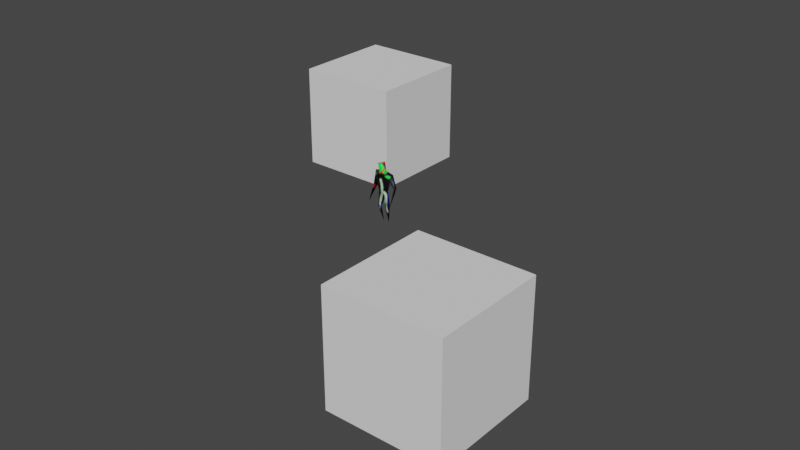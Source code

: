 # Source: manuvmapwshapekey2.blend  (saved by Blender 3.4.6; exported with 4.5.12 LTS)
import bpy
from mathutils import Matrix  # noqa: F401  (used for matrix-valued properties, if any)

bpy.ops.wm.read_factory_settings(use_empty=True)
scene = bpy.context.scene
scene.name = 'Scene'

# ---- collections
col_collection = bpy.data.collections.new('Collection'); scene.collection.children.link(col_collection)

# ---- images (referenced by path relative to the original .blend; pixels are not part of the script)
import os
ASSET_DIR = os.environ.get("B2B_ASSET_DIR", "")  # directory of the original .blend (textures are referenced by path, not embedded)
HERE = os.path.dirname(os.path.abspath(__file__))  # packed textures are extracted next to this script under _unpacked/

def load_image(name, relpath, width, height, colorspace="sRGB"):
    """Load a texture the original file referenced (path relative to the .blend, or extracted next to this script)."""
    p = next((c for c in (os.path.join(HERE, relpath), os.path.join(ASSET_DIR, relpath)) if relpath and os.path.exists(c)), "")
    if p:
        img = bpy.data.images.load(p, check_existing=True)
        img.name = name
    else:  # same state as the original file: an image datablock whose file is absent (Cycles renders it pink)
        img = bpy.data.images.new(name, width, height)
        img.source = "FILE"
        img.filepath = "//" + (relpath or name)
    img.colorspace_settings.name = colorspace
    return img
img_unit_texture = load_image('unit_texture', '_unpacked/unit_texture.386ed199.png', 64, 64, 'sRGB')

# ---- materials (node trees are filled in below, after node groups)
mat_mt2 = bpy.data.materials.new('mt2')
mat_mt2.use_transparent_shadow = False

# ---- material node trees
mat_mt2.use_nodes = True; mat_mt2.node_tree.nodes.clear()
_N = mat_mt2.node_tree.nodes; _L = mat_mt2.node_tree.links
n0 = _N.new('ShaderNodeBsdfPrincipled'); n0.name = 'Principled BSDF'; n0.location = (10, 300)
n0.distribution = 'GGX'
n0.subsurface_method = 'RANDOM_WALK_SKIN'
n0.inputs[3].default_value = 1.45
n0.inputs[27].default_value = (0.0, 0.0, 0.0, 1.0)
n0.inputs[28].default_value = 1.0
n1 = _N.new('ShaderNodeOutputMaterial'); n1.name = 'Material Output'; n1.location = (300, 300)
n2 = _N.new('ShaderNodeTexImage'); n2.name = 'Image Texture'; n2.location = (-280, 280)
n2.image = img_unit_texture
_L.new(n0.outputs[0], n1.inputs[0])
_L.new(n2.outputs[0], n0.inputs[0])
n1.is_active_output = True

# ---- world
world_world = bpy.data.worlds.new('World'); scene.world = world_world
world_world.use_nodes = True; world_world.node_tree.nodes.clear()
_N = world_world.node_tree.nodes; _L = world_world.node_tree.links
n0 = _N.new('ShaderNodeOutputWorld'); n0.name = 'World Output'; n0.location = (300, 300)
n1 = _N.new('ShaderNodeBackground'); n1.name = 'Background'; n1.location = (10, 300)
n1.inputs[0].default_value = (0.05088, 0.05088, 0.05088, 1.0)
_L.new(n1.outputs[0], n0.inputs[0])
n0.is_active_output = True
world_world.color = (0.05088, 0.05088, 0.05088)
world_world.use_sun_shadow = False
world_world.sun_shadow_jitter_overblur = 0.0

# ---- meshes
me_idle = bpy.data.meshes.new('idle')
me_idle.from_pydata([(-0.09707, 0.5653, 0.1481), (-0.005117, 0.5824, 0.03624), (-0.07343, 0.4157, 0.08873), (-0.002777, 0.382, 0.1877), (-0.1646, 0.2896, 0.1487), (-0.2226, 0.3682, 0.06582), (-0.002204, 0.2076, 0.1764), (-0.1224, 0.272, 0.01978), (-0.003283, -0.05956, -0.03247), (-0.1171, -0.019, 0.1003), (-0.05247, -0.3776, 0.1126), (-0.1273, -0.3837, 0.114), (-0.1123, -0.3182, 0.04027), (-0.262, 0.0612, 0.08917), (-0.2727, 0.07098, 0.02845), (-0.1995, 0.08986, 0.003427), (-0.003167, 0.5811, 0.2266), (-0.004349, 0.4073, 0.04372), (-0.001621, -0.1292, 0.1032), (-0.2624, -0.2703, 0.2394), (-0.06211, -0.7244, 0.01682), (-0.004226, 0.6074, 0.1331), (0.08924, 0.566, 0.1462), (0.06557, 0.4163, 0.08731), (0.1589, 0.2908, 0.1454), (0.2146, 0.3699, 0.06135), (0.1143, 0.2729, 0.01736), (0.1129, -0.01809, 0.09799), (0.05137, -0.3772, 0.1116), (0.1263, -0.3827, 0.1114), (0.1093, -0.3173, 0.038), (0.2569, 0.06325, 0.08387), (0.2663, 0.07311, 0.02294), (0.1924, 0.09141, -0.0005783), (0.263, -0.2682, 0.234), (0.06179, -0.7239, 0.01556)], [], [(0, 21, 1), (1, 2, 0), (1, 23, 17), (2, 3, 0), (2, 7, 5), (3, 22, 16), (4, 2, 5), (4, 3, 2), (4, 9, 6), (5, 7, 14), (5, 13, 4), (6, 3, 4), (6, 24, 3), (6, 27, 24), (7, 8, 9), (7, 13, 15), (7, 17, 8), (8, 12, 9), (8, 28, 18), (9, 4, 7), (9, 18, 6), (10, 9, 11), (10, 11, 20), (10, 18, 9), (10, 20, 12), (11, 9, 12), (12, 8, 10), (12, 20, 11), (13, 5, 14), (13, 7, 4), (14, 19, 13), (15, 14, 7), (15, 19, 14), (16, 0, 3), (16, 21, 0), (16, 22, 21), (17, 2, 1), (17, 7, 2), (17, 25, 26), (17, 26, 8), (18, 10, 8), (18, 27, 6), (19, 15, 13), (21, 22, 1), (22, 3, 23), (22, 23, 1), (23, 3, 24), (24, 26, 31), (24, 31, 25), (25, 17, 23), (25, 23, 24), (26, 24, 27), (26, 25, 33), (27, 8, 26), (27, 18, 28), (27, 30, 8), (28, 8, 30), (29, 27, 28), (29, 35, 30), (30, 27, 29), (30, 35, 28), (31, 33, 34), (31, 34, 32), (32, 25, 31), (32, 33, 25), (32, 34, 33), (33, 31, 26), (35, 29, 28)])
me_idle.polygons.foreach_set('use_smooth', [True] * 68)
_uv = me_idle.uv_layers.new(name='UVMap')
_uv.uv.foreach_set('vector', [0.146, 0.9963, 0.0965, 0.9409, 0.146, 0.8977, 0.651, 0.9157, 0.7017, 0.8037, 0.7385, 0.9157, 0.05087, 0.9676, 0.0, 0.8589, 0.05087, 0.8455, 0.4034, 0.8337, 0.4642, 0.7934, 0.4642, 0.9347, 0.4789, 0.7822, 0.5828, 0.7253, 0.5828, 0.8301, 0.164, 0.8977, 0.0965, 0.7687, 0.164, 0.7511, 0.549, 0.8301, 0.549, 0.9447, 0.4789, 0.8556, 0.3038, 0.7257, 0.3038, 0.8634, 0.2319, 0.815, 0.0, 0.2849, 0.06708, 0.06617, 0.1244, 0.2458, 0.5828, 0.4707, 0.4988, 0.4081, 0.5828, 0.2519, 0.8966, 0.0, 0.8966, 0.2193, 0.8467, 0.06649, 0.1244, 0.2458, 0.1057, 0.3708, 0.0, 0.2849, 0.1244, 0.2458, 0.2319, 0.3196, 0.1057, 0.3708, 0.1244, 0.2458, 0.2319, 0.09088, 0.2319, 0.3196, 0.4988, 0.0, 0.4988, 0.2519, 0.4034, 0.1966, 0.9923, 0.0, 0.9923, 0.1669, 0.9433, 0.1289, 0.2319, 0.09917, 0.3177, 0.0, 0.3177, 0.3418, 0.0965, 0.5339, 0.191, 0.3708, 0.191, 0.5907, 0.7207, 0.2519, 0.7207, 0.5066, 0.651, 0.3375, 0.3284, 0.5603, 0.2319, 0.3528, 0.3284, 0.3418, 0.06708, 0.06617, 0.1612, 0.0, 0.1244, 0.2458, 0.7748, 0.5414, 0.7748, 0.8029, 0.7207, 0.5469, 0.8337, 0.5095, 0.7795, 0.5039, 0.8337, 0.2519, 0.651, 0.5134, 0.5828, 0.3447, 0.651, 0.2519, 0.7207, 0.5047, 0.7795, 0.2519, 0.7795, 0.5414, 0.3875, 0.6033, 0.3875, 0.8656, 0.3352, 0.6521, 0.8835, 0.4328, 0.9316, 0.2519, 0.9316, 0.4543, 0.7083, 0.5066, 0.7083, 0.8037, 0.651, 0.5493, 0.9737, 0.2519, 0.9737, 0.4712, 0.9316, 0.2641, 0.2992, 0.5603, 0.3214, 0.7257, 0.2319, 0.7257, 0.08683, 0.5893, 0.08683, 0.8801, 0.05444, 0.6188, 0.9637, 0.581, 1.0, 0.5414, 1.0, 0.7188, 0.9313, 0.5414, 0.9313, 0.7595, 0.8813, 0.5611, 0.2315, 0.8977, 0.164, 0.8802, 0.2315, 0.7511, 0.6637, 0.2507, 0.5933, 0.2507, 0.6115, 0.1786, 0.9301, 0.4543, 0.9301, 0.5262, 0.8835, 0.507, 0.3875, 0.9832, 0.3358, 0.9832, 0.3548, 0.8656, 0.978, 0.8322, 0.978, 0.9634, 0.9313, 0.8545, 0.1821, 0.5907, 0.1821, 0.7511, 0.0965, 0.6902, 0.4034, 0.3418, 0.3177, 0.2425, 0.4034, 0.0, 0.5131, 0.6397, 0.5828, 0.4707, 0.5828, 0.7253, 0.1612, 0.0, 0.2319, 0.09088, 0.1244, 0.2458, 0.2254, 0.3708, 0.2254, 0.6837, 0.191, 0.6321, 0.06013, 0.9229, 0.08683, 0.8801, 0.08683, 0.9829, 0.651, 0.8105, 0.651, 0.9518, 0.5902, 0.9115, 0.7385, 0.9157, 0.7752, 0.8037, 0.826, 0.9157, 0.549, 0.8651, 0.5888, 0.8301, 0.5888, 0.9663, 0.6762, 0.1786, 0.5933, 0.1448, 0.6762, 0.0, 0.8337, 0.4047, 0.8835, 0.2519, 0.8835, 0.4712, 0.3248, 0.7257, 0.3248, 0.8862, 0.3038, 0.8379, 0.2924, 0.8634, 0.2924, 0.9772, 0.2319, 0.8867, 0.0965, 0.5893, 0.0, 0.5783, 0.0965, 0.3708, 0.6762, 0.08123, 0.7429, 0.0, 0.7429, 0.2074, 0.4034, 0.3073, 0.4988, 0.2519, 0.4988, 0.5039, 0.4034, 0.6033, 0.3352, 0.5106, 0.4034, 0.3418, 0.5933, 0.0, 0.5933, 0.2199, 0.4988, 0.05685, 0.9433, 0.0, 0.9433, 0.2032, 0.8966, 0.02081, 0.829, 0.5414, 0.829, 0.8031, 0.7748, 0.5473, 0.5936, 0.7678, 0.651, 0.5134, 0.651, 0.8105, 0.829, 0.755, 0.8813, 0.5414, 0.8813, 0.8037, 0.4622, 0.5039, 0.4622, 0.7934, 0.4034, 0.5406, 0.7429, 0.05397, 0.7954, 0.0, 0.7954, 0.235, 0.9313, 0.8027, 0.9637, 0.5414, 0.9637, 0.8322, 0.8813, 0.9666, 0.9234, 0.7595, 0.9234, 0.9787, 0.8467, 0.2189, 0.7954, 0.2009, 0.8467, 0.0, 0.4622, 0.7021, 0.5122, 0.5039, 0.5122, 0.7234, 0.829, 0.8417, 0.8779, 0.8037, 0.8779, 0.9706, 0.02666, 0.5893, 0.05444, 0.8455, 0.0, 0.8455])
_ca = me_idle.color_attributes.new('Col', 'BYTE_COLOR', 'CORNER')
_ca.data.foreach_set('color', [1.0, 1.0, 1.0, 1.0, 1.0, 1.0, 1.0, 1.0, 1.0, 1.0, 1.0, 1.0, 1.0, 1.0, 1.0, 1.0, 1.0, 1.0, 1.0, 1.0, 1.0, 1.0, 1.0, 1.0, 1.0, 1.0, 1.0, 1.0, 1.0, 1.0, 1.0, 1.0, 1.0, 1.0, 1.0, 1.0, 1.0, 1.0, 1.0, 1.0, 1.0, 1.0, 1.0, 1.0, 1.0, 1.0, 1.0, 1.0, 1.0, 1.0, 1.0, 1.0, 1.0, 1.0, 1.0, 1.0, 1.0, 1.0, 1.0, 1.0, 1.0, 1.0, 1.0, 1.0, 1.0, 1.0, 1.0, 1.0, 1.0, 1.0, 1.0, 1.0, 1.0, 1.0, 1.0, 1.0, 1.0, 1.0, 1.0, 1.0, 1.0, 1.0, 1.0, 1.0, 1.0, 1.0, 1.0, 1.0, 1.0, 1.0, 1.0, 1.0, 1.0, 1.0, 1.0, 1.0, 1.0, 1.0, 1.0, 1.0, 1.0, 1.0, 1.0, 1.0, 1.0, 1.0, 1.0, 1.0, 1.0, 1.0, 1.0, 1.0, 1.0, 1.0, 1.0, 1.0, 1.0, 1.0, 1.0, 1.0, 1.0, 1.0, 1.0, 1.0, 1.0, 1.0, 1.0, 1.0, 1.0, 1.0, 1.0, 1.0, 1.0, 1.0, 1.0, 1.0, 1.0, 1.0, 1.0, 1.0, 1.0, 1.0, 1.0, 1.0, 1.0, 1.0, 1.0, 1.0, 1.0, 1.0, 1.0, 1.0, 1.0, 1.0, 1.0, 1.0, 1.0, 1.0, 1.0, 1.0, 1.0, 1.0, 1.0, 1.0, 1.0, 1.0, 1.0, 1.0, 1.0, 1.0, 1.0, 1.0, 1.0, 1.0, 1.0, 1.0, 1.0, 1.0, 1.0, 1.0, 1.0, 1.0, 1.0, 1.0, 1.0, 1.0, 1.0, 1.0, 1.0, 1.0, 1.0, 1.0, 1.0, 1.0, 1.0, 1.0, 1.0, 1.0, 1.0, 1.0, 1.0, 1.0, 1.0, 1.0, 1.0, 1.0, 1.0, 1.0, 1.0, 1.0, 1.0, 1.0, 1.0, 1.0, 1.0, 1.0, 1.0, 1.0, 1.0, 1.0, 1.0, 1.0, 1.0, 1.0, 1.0, 1.0, 1.0, 1.0, 1.0, 1.0, 1.0, 1.0, 1.0, 1.0, 1.0, 1.0, 1.0, 1.0, 1.0, 1.0, 1.0, 1.0, 1.0, 1.0, 1.0, 1.0, 1.0, 1.0, 1.0, 1.0, 1.0, 1.0, 1.0, 1.0, 1.0, 1.0, 1.0, 1.0, 1.0, 1.0, 1.0, 1.0, 1.0, 1.0, 1.0, 1.0, 1.0, 1.0, 1.0, 1.0, 1.0, 1.0, 1.0, 1.0, 1.0, 1.0, 1.0, 1.0, 1.0, 1.0, 1.0, 1.0, 1.0, 1.0, 1.0, 1.0, 1.0, 1.0, 1.0, 1.0, 1.0, 1.0, 1.0, 1.0, 1.0, 1.0, 1.0, 1.0, 1.0, 1.0, 1.0, 1.0, 1.0, 1.0, 1.0, 1.0, 1.0, 1.0, 1.0, 1.0, 1.0, 1.0, 1.0, 1.0, 1.0, 1.0, 1.0, 1.0, 1.0, 1.0, 1.0, 1.0, 1.0, 1.0, 1.0, 1.0, 1.0, 1.0, 1.0, 1.0, 1.0, 1.0, 1.0, 1.0, 1.0, 1.0, 1.0, 1.0, 1.0, 1.0, 1.0, 1.0, 1.0, 1.0, 1.0, 1.0, 1.0, 1.0, 1.0, 1.0, 1.0, 1.0, 1.0, 1.0, 1.0, 1.0, 1.0, 1.0, 1.0, 1.0, 1.0, 1.0, 1.0, 1.0, 1.0, 1.0, 1.0, 1.0, 1.0, 1.0, 1.0, 1.0, 1.0, 1.0, 1.0, 1.0, 1.0, 1.0, 1.0, 1.0, 1.0, 1.0, 1.0, 1.0, 1.0, 1.0, 1.0, 1.0, 1.0, 1.0, 1.0, 1.0, 1.0, 1.0, 1.0, 1.0, 1.0, 1.0, 1.0, 1.0, 1.0, 1.0, 1.0, 1.0, 1.0, 1.0, 1.0, 1.0, 1.0, 1.0, 1.0, 1.0, 1.0, 1.0, 1.0, 1.0, 1.0, 1.0, 1.0, 1.0, 1.0, 1.0, 1.0, 1.0, 1.0, 1.0, 1.0, 1.0, 1.0, 1.0, 1.0, 1.0, 1.0, 1.0, 1.0, 1.0, 1.0, 1.0, 1.0, 1.0, 1.0, 1.0, 1.0, 1.0, 1.0, 1.0, 1.0, 1.0, 1.0, 1.0, 1.0, 1.0, 1.0, 1.0, 1.0, 1.0, 1.0, 1.0, 1.0, 1.0, 1.0, 1.0, 1.0, 1.0, 1.0, 1.0, 1.0, 1.0, 1.0, 1.0, 1.0, 1.0, 1.0, 1.0, 1.0, 1.0, 1.0, 1.0, 1.0, 1.0, 1.0, 1.0, 1.0, 1.0, 1.0, 1.0, 1.0, 1.0, 1.0, 1.0, 1.0, 1.0, 1.0, 1.0, 1.0, 1.0, 1.0, 1.0, 1.0, 1.0, 1.0, 1.0, 1.0, 1.0, 1.0, 1.0, 1.0, 1.0, 1.0, 1.0, 1.0, 1.0, 1.0, 1.0, 1.0, 1.0, 1.0, 1.0, 1.0, 1.0, 1.0, 1.0, 1.0, 1.0, 1.0, 1.0, 1.0, 1.0, 1.0, 1.0, 1.0, 1.0, 1.0, 1.0, 1.0, 1.0, 1.0, 1.0, 1.0, 1.0, 1.0, 1.0, 1.0, 1.0, 1.0, 1.0, 1.0, 1.0, 1.0, 1.0, 1.0, 1.0, 1.0, 1.0, 1.0, 1.0, 1.0, 1.0, 1.0, 1.0, 1.0, 1.0, 1.0, 1.0, 1.0, 1.0, 1.0, 1.0, 1.0, 1.0, 1.0, 1.0, 1.0, 1.0, 1.0, 1.0, 1.0, 1.0, 1.0, 1.0, 1.0, 1.0, 1.0, 1.0, 1.0, 1.0, 1.0, 1.0, 1.0, 1.0, 1.0, 1.0, 1.0, 1.0, 1.0, 1.0, 1.0, 1.0, 1.0, 1.0, 1.0, 1.0, 1.0, 1.0, 1.0, 1.0, 1.0, 1.0, 1.0, 1.0, 1.0, 1.0, 1.0, 1.0, 1.0, 1.0, 1.0, 1.0, 1.0, 1.0, 1.0, 1.0, 1.0, 1.0, 1.0, 1.0, 1.0, 1.0, 1.0, 1.0, 1.0, 1.0, 1.0, 1.0, 1.0, 1.0, 1.0, 1.0, 1.0, 1.0, 1.0, 1.0, 1.0, 1.0, 1.0, 1.0, 1.0, 1.0, 1.0, 1.0, 1.0, 1.0, 1.0, 1.0, 1.0, 1.0, 1.0, 1.0, 1.0, 1.0, 1.0, 1.0, 1.0, 1.0, 1.0, 1.0, 1.0, 1.0, 1.0, 1.0, 1.0, 1.0, 1.0, 1.0, 1.0, 1.0, 1.0, 1.0, 1.0, 1.0, 1.0, 1.0, 1.0, 1.0, 1.0, 1.0, 1.0, 1.0, 1.0, 1.0, 1.0, 1.0, 1.0, 1.0, 1.0, 1.0, 1.0, 1.0, 1.0, 1.0, 1.0, 1.0, 1.0, 1.0, 1.0, 1.0, 1.0, 1.0, 1.0, 1.0, 1.0, 1.0, 1.0, 1.0, 1.0, 1.0, 1.0, 1.0, 1.0, 1.0, 1.0, 1.0, 1.0, 1.0, 1.0, 1.0, 1.0, 1.0, 1.0, 1.0, 1.0, 1.0, 1.0, 1.0, 1.0, 1.0, 1.0, 1.0, 1.0, 1.0, 1.0, 1.0, 1.0, 1.0, 1.0, 1.0, 1.0, 1.0, 1.0, 1.0, 1.0, 1.0, 1.0, 1.0, 1.0, 1.0, 1.0, 1.0, 1.0, 1.0, 1.0, 1.0, 1.0, 1.0, 1.0, 1.0, 1.0, 1.0, 1.0, 1.0, 1.0, 1.0, 1.0, 1.0, 1.0, 1.0, 1.0, 1.0, 1.0, 1.0, 1.0, 1.0, 1.0, 1.0, 1.0, 1.0, 1.0, 1.0, 1.0, 1.0, 1.0, 1.0, 1.0, 1.0, 1.0, 1.0, 1.0, 1.0, 1.0, 1.0, 1.0, 1.0, 1.0, 1.0, 1.0, 1.0, 1.0, 1.0, 1.0, 1.0, 1.0, 1.0, 1.0, 1.0, 1.0, 1.0])
me_idle.materials.append(mat_mt2)
me_idle.update()
me_cube = bpy.data.meshes.new('Cube')
me_cube.from_pydata([(-1.0, -1.0, -1.0), (-1.0, -1.0, 1.0), (-1.0, 1.0, -1.0), (-1.0, 1.0, 1.0), (1.0, -1.0, -1.0), (1.0, -1.0, 1.0), (1.0, 1.0, -1.0), (1.0, 1.0, 1.0)], [], [(0, 1, 3, 2), (2, 3, 7, 6), (6, 7, 5, 4), (4, 5, 1, 0), (2, 6, 4, 0), (7, 3, 1, 5)])
_uv = me_cube.uv_layers.new(name='UVMap')
_uv.uv.foreach_set('vector', [0.375, 0.0, 0.625, 0.0, 0.625, 0.25, 0.375, 0.25, 0.375, 0.25, 0.625, 0.25, 0.625, 0.5, 0.375, 0.5, 0.375, 0.5, 0.625, 0.5, 0.625, 0.75, 0.375, 0.75, 0.375, 0.75, 0.625, 0.75, 0.625, 1.0, 0.375, 1.0, 0.125, 0.5, 0.375, 0.5, 0.375, 0.75, 0.125, 0.75, 0.625, 0.5, 0.875, 0.5, 0.875, 0.75, 0.625, 0.75])
me_cube.update()
me_cube_001 = bpy.data.meshes.new('Cube.001')
me_cube_001.from_pydata([(-1.0, -1.0, -1.0), (-1.0, -1.0, 1.0), (-1.0, 1.0, -1.0), (-1.0, 1.0, 1.0), (1.0, -1.0, -1.0), (1.0, -1.0, 1.0), (1.0, 1.0, -1.0), (1.0, 1.0, 1.0)], [], [(0, 1, 3, 2), (2, 3, 7, 6), (6, 7, 5, 4), (4, 5, 1, 0), (2, 6, 4, 0), (7, 3, 1, 5)])
_uv = me_cube_001.uv_layers.new(name='UVMap')
_uv.uv.foreach_set('vector', [0.375, 0.0, 0.625, 0.0, 0.625, 0.25, 0.375, 0.25, 0.375, 0.25, 0.625, 0.25, 0.625, 0.5, 0.375, 0.5, 0.375, 0.5, 0.625, 0.5, 0.625, 0.75, 0.375, 0.75, 0.375, 0.75, 0.625, 0.75, 0.625, 1.0, 0.375, 1.0, 0.125, 0.5, 0.375, 0.5, 0.375, 0.75, 0.125, 0.75, 0.625, 0.5, 0.875, 0.5, 0.875, 0.75, 0.625, 0.75])
me_cube_001.update()

# ---- objects
ob_unit = bpy.data.objects.new('unit', me_idle)
ob_cube = bpy.data.objects.new('Cube', me_cube)
ob_cube_001 = bpy.data.objects.new('Cube.001', me_cube_001)

# ---- transforms, parenting, visibility, modifiers, constraints
ob_unit.location = (-2.0, 2.0, 2.0)
ob_unit.rotation_euler = (1.571, -0.0, 0.0)
ob_cube.location = (-3.0, 3.0, 3.0)
ob_cube_001.location = (3.0, -3.0, 3.0)

# ---- collection membership
col_collection.objects.link(ob_unit)
col_collection.objects.link(ob_cube)
col_collection.objects.link(ob_cube_001)

# ---- scene / render settings (as saved in the file)
scene.frame_start = 1; scene.frame_end = 250; scene.frame_set(1)
scene.render.engine = 'BLENDER_EEVEE_NEXT'
scene.cycles.sampling_pattern = 'TABULATED_SOBOL'
scene.cycles.use_light_tree = False
scene.view_settings.view_transform = 'Filmic'
bpy.context.view_layer.update()

# ---- added for rendering (the .blend has no active camera and no usable light): camera, sun
cam_auto = bpy.data.cameras.new('AutoCamera')
cam_auto.lens = 50.0
cam_auto.sensor_width = 36.0
cam_auto.clip_end = 1000.0
ob_auto_camera = bpy.data.objects.new('AutoCamera', cam_auto)
scene.collection.objects.link(ob_auto_camera)
ob_auto_camera.location = (10.7669, -12.9203, 11.2513)
ob_auto_camera.rotation_euler = (1.09748, -7.21219e-08, 0.694738)
scene.camera = ob_auto_camera
light_auto_sun = bpy.data.lights.new('AutoSun', 'SUN')
light_auto_sun.energy = 3.0
light_auto_sun.angle = 0.0523599
ob_auto_sun = bpy.data.objects.new('AutoSun', light_auto_sun)
scene.collection.objects.link(ob_auto_sun)
ob_auto_sun.rotation_euler = (0.872665, 0.174533, 0.523599)
bpy.context.view_layer.update()
